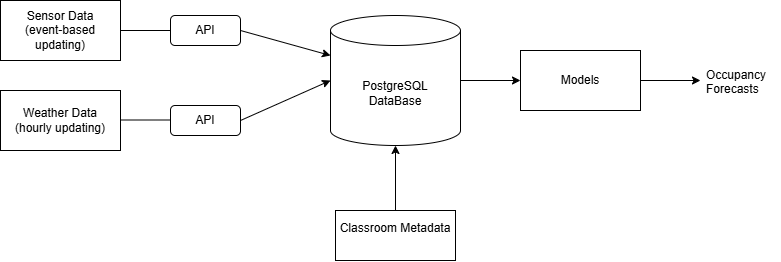

The diagram above was exported from draw.io. Its source (the exported page's mxGraphModel, read from the mxfile embedded in the PNG):
<mxGraphModel dx="1323" dy="747" grid="1" gridSize="10" guides="1" tooltips="1" connect="1" arrows="1" fold="1" page="1" pageScale="1" pageWidth="850" pageHeight="1100" math="0" shadow="0">
  <root>
    <mxCell id="0" />
    <mxCell id="1" parent="0" />
    <mxCell id="PjxCbjMmTA5z1mSBBW13-48" parent="1" style="rounded=0;whiteSpace=wrap;html=1;" value="Weather Data&lt;div&gt;(hourly updating)&lt;/div&gt;" vertex="1">
      <mxGeometry height="60" width="120" x="50" y="350" as="geometry" />
    </mxCell>
    <mxCell id="PjxCbjMmTA5z1mSBBW13-49" parent="1" style="rounded=0;whiteSpace=wrap;html=1;" value="Sensor Data&lt;div&gt;(event-based updating)&lt;/div&gt;" vertex="1">
      <mxGeometry height="60" width="120" x="50" y="260" as="geometry" />
    </mxCell>
    <mxCell id="PjxCbjMmTA5z1mSBBW13-50" parent="1" style="shape=cylinder3;whiteSpace=wrap;html=1;boundedLbl=1;backgroundOutline=1;size=15;" value="PostgreSQL&lt;div&gt;DataBase&lt;/div&gt;" vertex="1">
      <mxGeometry height="130" width="130" x="380" y="275" as="geometry" />
    </mxCell>
    <mxCell id="PjxCbjMmTA5z1mSBBW13-51" parent="1" style="rounded=1;whiteSpace=wrap;html=1;" value="API" vertex="1">
      <mxGeometry height="30" width="70" x="220" y="275" as="geometry" />
    </mxCell>
    <mxCell id="PjxCbjMmTA5z1mSBBW13-52" parent="1" style="rounded=1;whiteSpace=wrap;html=1;" value="API" vertex="1">
      <mxGeometry height="30" width="70" x="220" y="365" as="geometry" />
    </mxCell>
    <mxCell id="PjxCbjMmTA5z1mSBBW13-53" edge="1" parent="1" style="endArrow=none;html=1;rounded=0;entryX=0;entryY=0.5;entryDx=0;entryDy=0;" target="PjxCbjMmTA5z1mSBBW13-51" value="">
      <mxGeometry height="50" relative="1" width="50" as="geometry">
        <mxPoint x="170" y="290" as="sourcePoint" />
        <mxPoint x="220" y="240" as="targetPoint" />
      </mxGeometry>
    </mxCell>
    <mxCell id="PjxCbjMmTA5z1mSBBW13-54" edge="1" parent="1" style="endArrow=none;html=1;rounded=0;entryX=0;entryY=0.5;entryDx=0;entryDy=0;" value="">
      <mxGeometry height="50" relative="1" width="50" as="geometry">
        <mxPoint x="170" y="379.5" as="sourcePoint" />
        <mxPoint x="220" y="379.5" as="targetPoint" />
      </mxGeometry>
    </mxCell>
    <mxCell id="PjxCbjMmTA5z1mSBBW13-55" edge="1" parent="1" style="endArrow=classic;html=1;rounded=0;entryX=0;entryY=0;entryDx=0;entryDy=40;entryPerimeter=0;" target="PjxCbjMmTA5z1mSBBW13-50" value="">
      <mxGeometry height="50" relative="1" width="50" as="geometry">
        <mxPoint x="290" y="290" as="sourcePoint" />
        <mxPoint x="340" y="240" as="targetPoint" />
      </mxGeometry>
    </mxCell>
    <mxCell id="PjxCbjMmTA5z1mSBBW13-56" edge="1" parent="1" style="endArrow=classic;html=1;rounded=0;entryX=0;entryY=0.5;entryDx=0;entryDy=0;entryPerimeter=0;" target="PjxCbjMmTA5z1mSBBW13-50" value="">
      <mxGeometry height="50" relative="1" width="50" as="geometry">
        <mxPoint x="290" y="380" as="sourcePoint" />
        <mxPoint x="380" y="405" as="targetPoint" />
      </mxGeometry>
    </mxCell>
    <mxCell id="PjxCbjMmTA5z1mSBBW13-57" parent="1" style="rounded=0;whiteSpace=wrap;html=1;" value="Classroom Metadata&lt;div&gt;&lt;br&gt;&lt;/div&gt;" vertex="1">
      <mxGeometry height="50" width="120" x="385" y="470" as="geometry" />
    </mxCell>
    <mxCell id="PjxCbjMmTA5z1mSBBW13-58" edge="1" parent="1" source="PjxCbjMmTA5z1mSBBW13-57" style="endArrow=classic;html=1;rounded=0;exitX=0.5;exitY=0;exitDx=0;exitDy=0;entryX=0.5;entryY=1;entryDx=0;entryDy=0;entryPerimeter=0;" target="PjxCbjMmTA5z1mSBBW13-50" value="">
      <mxGeometry height="50" relative="1" width="50" as="geometry">
        <mxPoint x="370" y="430" as="sourcePoint" />
        <mxPoint x="420" y="380" as="targetPoint" />
      </mxGeometry>
    </mxCell>
    <mxCell id="PjxCbjMmTA5z1mSBBW13-59" parent="1" style="rounded=0;whiteSpace=wrap;html=1;" value="Models" vertex="1">
      <mxGeometry height="60" width="120" x="570" y="310" as="geometry" />
    </mxCell>
    <mxCell id="PjxCbjMmTA5z1mSBBW13-60" edge="1" parent="1" style="endArrow=classic;html=1;rounded=0;entryX=0;entryY=0.5;entryDx=0;entryDy=0;" target="PjxCbjMmTA5z1mSBBW13-59" value="">
      <mxGeometry height="50" relative="1" width="50" as="geometry">
        <mxPoint x="510" y="340" as="sourcePoint" />
        <mxPoint x="560" y="300" as="targetPoint" />
      </mxGeometry>
    </mxCell>
    <mxCell id="PjxCbjMmTA5z1mSBBW13-61" edge="1" parent="1" style="endArrow=classic;html=1;rounded=0;edgeStyle=orthogonalEdgeStyle;" value="">
      <mxGeometry height="50" relative="1" width="50" as="geometry">
        <mxPoint x="690" y="340" as="sourcePoint" />
        <mxPoint x="750" y="340" as="targetPoint" />
      </mxGeometry>
    </mxCell>
    <mxCell id="PjxCbjMmTA5z1mSBBW13-62" parent="1" style="text;strokeColor=none;fillColor=none;align=left;verticalAlign=middle;spacingLeft=4;spacingRight=4;overflow=hidden;points=[[0,0.5],[1,0.5]];portConstraint=eastwest;rotatable=0;whiteSpace=wrap;html=1;" value="Occupancy Forecasts" vertex="1">
      <mxGeometry height="30" width="80" x="750" y="325" as="geometry" />
    </mxCell>
  </root>
</mxGraphModel>